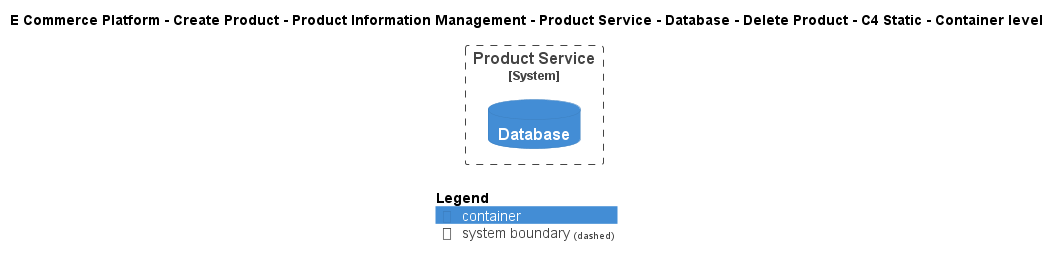

The diagram above was rendered by PlantUML. Its source (embedded in the PNG):
@startuml
!include ..\..\..\..\..\..\..\..\..\.c4s\C4_Container.puml

AddElementTag("c4interflow:lifecycle:new", $bgColor=green, $fontColor=#ffffff, $borderColor=green, $shadowing="False")
AddElementTag("c4interflow:lifecycle:changed", $bgColor=orange, $fontColor=#ffffff, $borderColor=orange, $shadowing="False")
AddElementTag("c4interflow:lifecycle:removed", $bgColor=red, $fontColor=#ffffff, $borderColor=red, $shadowing="False")

AddRelTag("c4interflow:lifecycle:new", $textColor=green, $lineColor=green)
AddRelTag("c4interflow:lifecycle:changed", $textColor=orange, $lineColor=orange)
AddRelTag("c4interflow:lifecycle:removed", $textColor=red, $lineColor=red)

SHOW_PERSON_PORTRAIT()
LAYOUT_TOP_DOWN()

skinparam linetype polyline

title E Commerce Platform - Create Product - Product Information Management - Product Service - Database - Delete Product - C4 Static - Container level


System_Boundary(ECommercePlatform.CreateProduct.ProductInformationManagement.SoftwareSystems.ProductService, "Product Service") {
    ContainerDb(ECommercePlatform.CreateProduct.ProductInformationManagement.SoftwareSystems.ProductService.Containers.Database, "Database", "", "")
}



SHOW_LEGEND()
@enduml